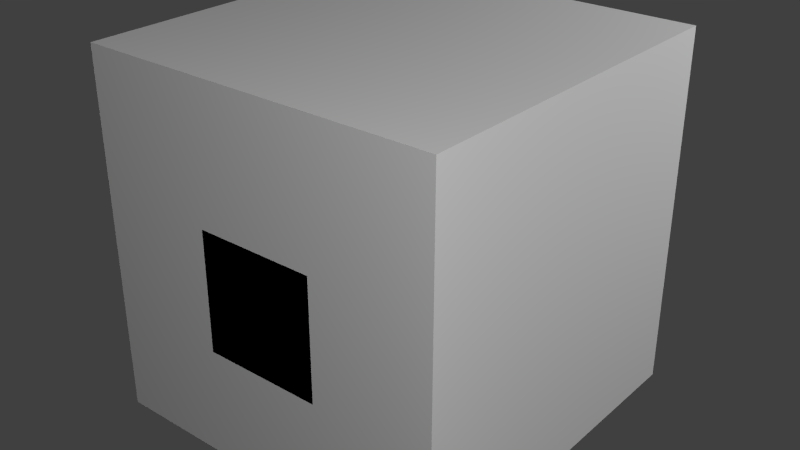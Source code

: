 # Source: FuelHeater.blend  (saved by Blender 2.76.0; exported with 4.5.12 LTS)
import bpy
from mathutils import Matrix  # noqa: F401  (used for matrix-valued properties, if any)

bpy.ops.wm.read_factory_settings(use_empty=True)
scene = bpy.context.scene
scene.name = 'Scene'

# ---- collections
col_collection_1 = bpy.data.collections.new('Collection 1'); scene.collection.children.link(col_collection_1)

# ---- materials (node trees are filled in below, after node groups)
mat_material = bpy.data.materials.new('Material')
mat_material.alpha_threshold = 0.0
mat_material.use_transparent_shadow = False
mat_material.roughness = 0.5
mat_material.line_color = (0.0, 0.0, 0.0, 1.0)

# ---- material node trees

# ---- world
world_world = bpy.data.worlds.new('World'); scene.world = world_world
world_world.color = (0.05088, 0.05088, 0.05088)
world_world.use_sun_shadow = False
world_world.sun_shadow_jitter_overblur = 0.0
world_world.cycles.sampling_method = 'MANUAL'
world_world.cycles.sample_map_resolution = 256

# ---- lights
light_point_002 = bpy.data.lights.new('Point.002', 'POINT')
light_point_002.transmission_factor = 0.0
light_point_002.energy = 100.0
light_point_002.shadow_buffer_clip_start = 0.5
light_point_002.shadow_soft_size = 0.1
light_point_002.shadow_maximum_resolution = 0.006
light_point_002.use_absolute_resolution = True
light_point_002.cycles.use_multiple_importance_sampling = False
light_point_001 = bpy.data.lights.new('Point.001', 'POINT')
light_point_001.transmission_factor = 0.0
light_point_001.energy = 100.0
light_point_001.shadow_buffer_clip_start = 0.5
light_point_001.shadow_soft_size = 0.1
light_point_001.shadow_maximum_resolution = 0.006
light_point_001.use_absolute_resolution = True
light_point_001.cycles.use_multiple_importance_sampling = False
light_point = bpy.data.lights.new('Point', 'POINT')
light_point.transmission_factor = 0.0
light_point.energy = 100.0
light_point.shadow_buffer_clip_start = 0.5
light_point.shadow_soft_size = 0.1
light_point.shadow_maximum_resolution = 0.006
light_point.use_absolute_resolution = True
light_point.cycles.use_multiple_importance_sampling = False
light_lamp = bpy.data.lights.new('Lamp', 'POINT')
light_lamp.transmission_factor = 0.0
light_lamp.cutoff_distance = 30.0
light_lamp.energy = 100.0
light_lamp.shadow_buffer_clip_start = 1.001
light_lamp.shadow_soft_size = 0.1
light_lamp.shadow_maximum_resolution = 0.006
light_lamp.use_absolute_resolution = True
light_lamp.cycles.use_multiple_importance_sampling = False

# ---- meshes
me_cube_001 = bpy.data.meshes.new('Cube.001')
me_cube_001.from_pydata([(-0.8, -0.2, -1.0), (-0.8, -0.2, 0.6), (-0.8, 1.0, -1.0), (-0.8, 1.0, 0.6), (0.8, -0.2, -1.0), (0.8, -0.2, 0.6), (0.8, 1.0, -1.0), (0.8, 1.0, 0.6), (-0.4, -0.02247, 0.7032), (-0.4, 0.02929, 0.8964), (0.4, -0.02247, 0.7032), (0.4, 0.02929, 0.8964), (-0.4493, 0.03038, 0.5068), (-0.4493, 0.03038, 0.8138), (-0.4493, 0.1493, 0.5068), (-0.4493, 0.1493, 0.8138), (-0.4, 0.03038, 0.5068), (-0.4, 0.03038, 0.8138), (-0.4, 0.1493, 0.5068), (-0.4, 0.1493, 0.8138), (0.4, 0.03038, 0.5068), (0.4, 0.03038, 0.8138), (0.4, 0.1493, 0.5068), (0.4, 0.1493, 0.8138), (0.4493, 0.03038, 0.5068), (0.4493, 0.03038, 0.8138), (0.4493, 0.1493, 0.5068), (0.4493, 0.1493, 0.8138), (-8.941e-08, -0.2, 0.36), (-8.941e-08, -0.24, 0.36), (0.2143, -0.2, 0.3174), (0.2143, -0.24, 0.3174), (0.396, -0.2, 0.196), (0.396, -0.24, 0.196), (0.5174, -0.2, 0.0143), (0.5174, -0.24, 0.0143), (0.56, -0.2, -0.2), (0.56, -0.24, -0.2), (0.5174, -0.2, -0.4143), (0.5174, -0.24, -0.4143), (0.396, -0.2, -0.596), (0.396, -0.24, -0.596), (0.2143, -0.2, -0.7174), (0.2143, -0.24, -0.7174), (0.0, -0.2, -0.76), (0.0, -0.24, -0.76), (-0.2143, -0.2, -0.7174), (-0.2143, -0.24, -0.7174), (-0.396, -0.2, -0.596), (-0.396, -0.24, -0.596), (-0.5174, -0.2, -0.4143), (-0.5174, -0.24, -0.4143), (-0.56, -0.2, -0.2), (-0.56, -0.24, -0.2), (-0.5174, -0.2, 0.0143), (-0.5174, -0.24, 0.0143), (-0.396, -0.2, 0.196), (-0.396, -0.24, 0.196), (-0.2143, -0.2, 0.3174), (-0.2143, -0.24, 0.3174), (-4.376e-08, -0.24, -0.0824), (-4.376e-08, -0.48, -0.0824), (0.045, -0.24, -0.09135), (0.045, -0.48, -0.09135), (0.08316, -0.24, -0.1168), (0.08316, -0.48, -0.1168), (0.1086, -0.24, -0.155), (0.1086, -0.48, -0.155), (0.1176, -0.24, -0.2), (0.1176, -0.48, -0.2), (0.1086, -0.24, -0.245), (0.1086, -0.48, -0.245), (0.08316, -0.24, -0.2832), (0.08316, -0.48, -0.2832), (0.045, -0.24, -0.3086), (0.045, -0.48, -0.3086), (-2.499e-08, -0.24, -0.3176), (-2.499e-08, -0.48, -0.3176), (-0.045, -0.24, -0.3086), (-0.045, -0.48, -0.3086), (-0.08316, -0.24, -0.2832), (-0.08316, -0.48, -0.2832), (-0.1086, -0.24, -0.245), (-0.1086, -0.48, -0.245), (-0.1176, -0.24, -0.2), (-0.1176, -0.48, -0.2), (-0.1086, -0.24, -0.155), (-0.1086, -0.48, -0.155), (-0.08316, -0.24, -0.1168), (-0.08316, -0.48, -0.1168), (-0.045, -0.24, -0.09135), (-0.045, -0.48, -0.09135), (-0.4, -0.48, -0.4667), (-0.4, -0.48, 0.3333), (0.4, -0.48, -0.4667), (0.4, -0.48, 0.3333), (-0.3289, -1.0, -0.3956), (-0.4, -0.9289, -0.4667), (-0.3289, -1.0, 0.2622), (-0.4, -0.9289, 0.3333), (0.3289, -1.0, -0.3956), (0.4, -0.9289, -0.4667), (0.3289, -1.0, 0.2622), (0.4, -0.9289, 0.3333), (-0.3657, 0.1796, 0.6846), (-0.4, 0.1375, 0.6603), (-0.3657, 0.2136, 0.8115), (-0.4, 0.1893, 0.8535), (0.4, 0.1375, 0.6603), (0.3657, 0.1796, 0.6846), (0.4, 0.1893, 0.8535), (0.3657, 0.2136, 0.8115)], [], [(1, 3, 2, 0), (3, 7, 6, 2), (7, 5, 4, 6), (5, 1, 0, 4), (0, 2, 6, 4), (5, 7, 3, 1), (8, 105, 108, 10), (9, 107, 105, 8), (11, 9, 8, 10), (11, 110, 107, 9), (110, 11, 10, 108), (13, 15, 14, 12), (15, 19, 18, 14), (19, 17, 16, 18), (17, 13, 12, 16), (12, 14, 18, 16), (17, 19, 15, 13), (21, 23, 22, 20), (23, 27, 26, 22), (27, 25, 24, 26), (25, 21, 20, 24), (20, 22, 26, 24), (25, 27, 23, 21), (28, 29, 31, 30), (30, 31, 33, 32), (32, 33, 35, 34), (34, 35, 37, 36), (36, 37, 39, 38), (38, 39, 41, 40), (40, 41, 43, 42), (42, 43, 45, 44), (44, 45, 47, 46), (46, 47, 49, 48), (48, 49, 51, 50), (50, 51, 53, 52), (52, 53, 55, 54), (54, 55, 57, 56), (31, 29, 59, 57, 55, 53, 51, 49, 47, 45, 43, 41, 39, 37, 35, 33), (58, 59, 29, 28), (56, 57, 59, 58), (28, 30, 32, 34, 36, 38, 40, 42, 44, 46, 48, 50, 52, 54, 56, 58), (60, 61, 63, 62), (62, 63, 65, 64), (64, 65, 67, 66), (66, 67, 69, 68), (68, 69, 71, 70), (70, 71, 73, 72), (72, 73, 75, 74), (74, 75, 77, 76), (76, 77, 79, 78), (78, 79, 81, 80), (80, 81, 83, 82), (82, 83, 85, 84), (84, 85, 87, 86), (86, 87, 89, 88), (63, 61, 91, 89, 87, 85, 83, 81, 79, 77, 75, 73, 71, 69, 67, 65), (90, 91, 61, 60), (88, 89, 91, 90), (60, 62, 64, 66, 68, 70, 72, 74, 76, 78, 80, 82, 84, 86, 88, 90), (97, 92, 94, 101), (93, 95, 94, 92), (103, 95, 93, 99), (102, 98, 96, 100), (95, 103, 101, 94), (96, 98, 99, 97), (102, 100, 101, 103), (103, 99, 98, 102), (97, 101, 100, 96), (99, 93, 92, 97), (106, 104, 105, 107), (107, 110, 111, 106), (110, 108, 109, 111), (108, 105, 104, 109), (106, 111, 109, 104)])
me_cube_001.use_remesh_preserve_volume = False
me_cube_001.use_remesh_preserve_attributes = False
me_cube_001.use_mirror_vertex_groups = False
me_cube_001.update()
me_cube = bpy.data.meshes.new('Cube')
me_cube.from_pydata([(0.5, 0.5, 0.0), (0.5, -0.5, 0.0), (-0.5, -0.5, 0.0), (-0.5, 0.5, 0.0), (0.5, 0.5, 1.0), (0.5, -0.5, 1.0), (-0.5, -0.5, 1.0), (-0.5, 0.5, 1.0)], [], [(0, 1, 2, 3), (4, 7, 6, 5), (0, 4, 5, 1), (1, 5, 6, 2), (2, 6, 7, 3), (4, 0, 3, 7)])
me_cube.materials.append(mat_material)
me_cube.use_remesh_preserve_volume = False
me_cube.use_remesh_preserve_attributes = False
me_cube.use_mirror_vertex_groups = False
me_cube.update()

# ---- objects
ob_cube = bpy.data.objects.new('Cube', me_cube_001)
ob_point_002 = bpy.data.objects.new('Point.002', light_point_002)
ob_point_001 = bpy.data.objects.new('Point.001', light_point_001)
ob_point = bpy.data.objects.new('Point', light_point)
ob_minecraft_block = bpy.data.objects.new('Minecraft Block', me_cube)
ob_lamp = bpy.data.objects.new('Lamp', light_lamp)

# ---- transforms, parenting, visibility, modifiers, constraints
ob_cube.location = (0.0, 0.0, 0.0)
ob_cube.scale = (0.5, 0.5, 0.5)
ob_cube.lineart.crease_threshold = 0.0
ob_point_002.location = (1.868, 1.874, 1.556)
ob_point_002.lineart.crease_threshold = 0.0
ob_point_001.location = (-1.875, 1.884, -0.7251)
ob_point_001.lineart.crease_threshold = 0.0
ob_point.location = (1.868, -1.876, 1.556)
ob_point.lineart.crease_threshold = 0.0
ob_minecraft_block.location = (0.0, 0.0, -0.5)
ob_minecraft_block.lock_location = (True, True, True)
ob_minecraft_block.lock_rotation = (True, True, True)
ob_minecraft_block.lock_rotations_4d = False
ob_minecraft_block.lock_scale = (True, True, True)
ob_minecraft_block.empty_display_type = 'ARROWS'
ob_minecraft_block.display_type = 'WIRE'
ob_minecraft_block.show_all_edges = True
ob_minecraft_block.lineart.crease_threshold = 0.0
ob_lamp.location = (4.076, 1.005, 5.904)
ob_lamp.rotation_euler = (0.6503, 0.05522, 1.866)
ob_lamp.lock_rotations_4d = False
ob_lamp.empty_display_type = 'ARROWS'
ob_lamp.color = (0.0, 0.0, 0.0, 0.0)
ob_lamp.hide_viewport = True
ob_lamp.lineart.crease_threshold = 0.0

# ---- collection membership
col_collection_1.objects.link(ob_cube)
col_collection_1.objects.link(ob_point_002)
col_collection_1.objects.link(ob_point_001)
col_collection_1.objects.link(ob_point)
col_collection_1.objects.link(ob_minecraft_block)
col_collection_1.objects.link(ob_lamp)

# ---- scene / render settings (as saved in the file)
scene.frame_start = 1; scene.frame_end = 250; scene.frame_set(0)
scene.render.engine = 'BLENDER_EEVEE_NEXT'
scene.render.image_settings.color_mode = 'RGB'
scene.render.image_settings.compression = 90
scene.render.resolution_percentage = 50
scene.render.dither_intensity = 0.0
scene.render.bake_margin = 2
scene.cycles.use_denoising = False
scene.cycles.samples = 10
scene.cycles.sampling_pattern = 'TABULATED_SOBOL'
scene.cycles.light_sampling_threshold = 0.0
scene.cycles.use_adaptive_sampling = False
scene.cycles.use_light_tree = False
scene.cycles.blur_glossy = 0.0
scene.cycles.volume_bounces = 1
scene.cycles.pixel_filter_type = 'GAUSSIAN'
scene.cycles.sample_clamp_indirect = 0.0
scene.view_settings.view_transform = 'Standard'
bpy.context.view_layer.update()

# ---- added for rendering (the .blend has no active camera): camera
cam_auto = bpy.data.cameras.new('AutoCamera')
cam_auto.lens = 50.0
cam_auto.sensor_width = 36.0
cam_auto.clip_end = 1000.0
ob_auto_camera = bpy.data.objects.new('AutoCamera', cam_auto)
scene.collection.objects.link(ob_auto_camera)
ob_auto_camera.location = (1.60254, -1.92304, 1.28203)
ob_auto_camera.rotation_euler = (1.09748, -7.21219e-08, 0.694738)
scene.camera = ob_auto_camera
bpy.context.view_layer.update()
